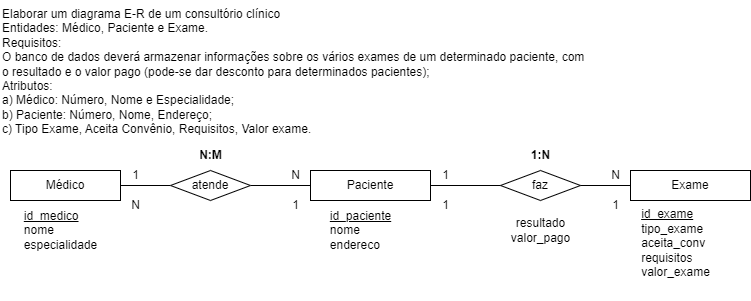

The diagram above was exported from draw.io. Its source (the exported page's mxGraphModel, read from the mxfile embedded in the PNG):
<mxGraphModel dx="824" dy="687" grid="1" gridSize="10" guides="1" tooltips="1" connect="1" arrows="1" fold="1" page="1" pageScale="1" pageWidth="827" pageHeight="1169" math="0" shadow="0">
  <root>
    <mxCell id="0" />
    <mxCell id="1" parent="0" />
    <mxCell id="H0pG7IaGCgMsZpMZMUOB-1" value="Elaborar um diagrama E-R de um consultório clínico&lt;br&gt;Entidades: Médico, Paciente e Exame.&lt;br&gt;Requisitos:&lt;br&gt;O banco de dados deverá armazenar informações sobre os vários exames de um determinado paciente, com o resultado e o valor pago (pode-se dar desconto para determinados pacientes);&lt;br&gt;Atributos:&lt;br&gt;a) Médico: Número, Nome e Especialidade;&lt;br&gt;b) Paciente: Número, Nome, Endereço;&lt;br&gt;c) Tipo Exame, Aceita Convênio, Requisitos, Valor exame." style="text;whiteSpace=wrap;html=1;" parent="1" vertex="1">
      <mxGeometry x="10" width="590" height="140" as="geometry" />
    </mxCell>
    <mxCell id="H0pG7IaGCgMsZpMZMUOB-7" style="edgeStyle=orthogonalEdgeStyle;rounded=0;orthogonalLoop=1;jettySize=auto;html=1;endArrow=none;endFill=0;startArrow=none;" parent="1" source="H0pG7IaGCgMsZpMZMUOB-9" target="H0pG7IaGCgMsZpMZMUOB-5" edge="1">
      <mxGeometry relative="1" as="geometry" />
    </mxCell>
    <mxCell id="H0pG7IaGCgMsZpMZMUOB-4" value="Médico" style="rounded=0;whiteSpace=wrap;html=1;" parent="1" vertex="1">
      <mxGeometry x="20" y="170" width="110" height="30" as="geometry" />
    </mxCell>
    <mxCell id="H0pG7IaGCgMsZpMZMUOB-8" style="edgeStyle=orthogonalEdgeStyle;rounded=0;orthogonalLoop=1;jettySize=auto;html=1;endArrow=none;endFill=0;" parent="1" source="H0pG7IaGCgMsZpMZMUOB-5" target="H0pG7IaGCgMsZpMZMUOB-6" edge="1">
      <mxGeometry relative="1" as="geometry" />
    </mxCell>
    <mxCell id="H0pG7IaGCgMsZpMZMUOB-5" value="Paciente" style="rounded=0;whiteSpace=wrap;html=1;" parent="1" vertex="1">
      <mxGeometry x="320" y="170" width="120" height="30" as="geometry" />
    </mxCell>
    <mxCell id="H0pG7IaGCgMsZpMZMUOB-6" value="Exame" style="rounded=0;whiteSpace=wrap;html=1;" parent="1" vertex="1">
      <mxGeometry x="640" y="170" width="120" height="30" as="geometry" />
    </mxCell>
    <mxCell id="H0pG7IaGCgMsZpMZMUOB-11" value="" style="edgeStyle=orthogonalEdgeStyle;rounded=0;orthogonalLoop=1;jettySize=auto;html=1;endArrow=none;endFill=0;" parent="1" source="H0pG7IaGCgMsZpMZMUOB-4" target="H0pG7IaGCgMsZpMZMUOB-9" edge="1">
      <mxGeometry relative="1" as="geometry">
        <mxPoint x="130" y="185" as="sourcePoint" />
        <mxPoint x="320" y="185" as="targetPoint" />
      </mxGeometry>
    </mxCell>
    <mxCell id="H0pG7IaGCgMsZpMZMUOB-9" value="atende" style="rhombus;whiteSpace=wrap;html=1;" parent="1" vertex="1">
      <mxGeometry x="180" y="170" width="80" height="30" as="geometry" />
    </mxCell>
    <mxCell id="H0pG7IaGCgMsZpMZMUOB-12" value="faz" style="rhombus;whiteSpace=wrap;html=1;" parent="1" vertex="1">
      <mxGeometry x="510" y="170" width="80" height="30" as="geometry" />
    </mxCell>
    <mxCell id="H0pG7IaGCgMsZpMZMUOB-13" value="&lt;div style=&quot;text-align: left;&quot;&gt;&lt;span style=&quot;background-color: initial;&quot;&gt;&lt;u&gt;id_medico&lt;/u&gt;&lt;/span&gt;&lt;/div&gt;&lt;div style=&quot;text-align: left;&quot;&gt;&lt;span style=&quot;background-color: initial;&quot;&gt;nome&lt;/span&gt;&lt;/div&gt;&lt;div style=&quot;text-align: left;&quot;&gt;&lt;span style=&quot;background-color: initial;&quot;&gt;especialidade&lt;/span&gt;&lt;/div&gt;" style="text;html=1;align=center;verticalAlign=middle;resizable=0;points=[];autosize=1;strokeColor=none;fillColor=none;" parent="1" vertex="1">
      <mxGeometry x="20" y="200" width="100" height="60" as="geometry" />
    </mxCell>
    <mxCell id="H0pG7IaGCgMsZpMZMUOB-14" value="&lt;div style=&quot;text-align: left;&quot;&gt;&lt;span style=&quot;background-color: initial;&quot;&gt;&lt;u&gt;id_paciente&lt;/u&gt;&lt;/span&gt;&lt;/div&gt;&lt;div style=&quot;text-align: left;&quot;&gt;&lt;span style=&quot;background-color: initial;&quot;&gt;nome&lt;/span&gt;&lt;/div&gt;&lt;div style=&quot;text-align: left;&quot;&gt;&lt;span style=&quot;background-color: initial;&quot;&gt;endereco&lt;/span&gt;&lt;/div&gt;" style="text;html=1;align=center;verticalAlign=middle;resizable=0;points=[];autosize=1;strokeColor=none;fillColor=none;" parent="1" vertex="1">
      <mxGeometry x="330" y="200" width="80" height="60" as="geometry" />
    </mxCell>
    <mxCell id="H0pG7IaGCgMsZpMZMUOB-15" value="&lt;div style=&quot;text-align: left;&quot;&gt;&lt;span style=&quot;background-color: initial;&quot;&gt;&lt;u&gt;id_exame&lt;/u&gt;&lt;/span&gt;&lt;/div&gt;&lt;div style=&quot;text-align: left;&quot;&gt;&lt;span style=&quot;background-color: initial;&quot;&gt;tipo_exame&lt;/span&gt;&lt;/div&gt;&lt;div style=&quot;text-align: left;&quot;&gt;&lt;span style=&quot;background-color: initial;&quot;&gt;aceita_conv&lt;/span&gt;&lt;/div&gt;&lt;div style=&quot;text-align: left;&quot;&gt;&lt;span style=&quot;background-color: initial;&quot;&gt;requisitos&lt;/span&gt;&lt;/div&gt;&lt;div style=&quot;text-align: left;&quot;&gt;&lt;span style=&quot;background-color: initial;&quot;&gt;valor_exame&lt;/span&gt;&lt;/div&gt;&lt;div style=&quot;text-align: left;&quot;&gt;&lt;span style=&quot;background-color: initial;&quot;&gt;&lt;br&gt;&lt;/span&gt;&lt;/div&gt;" style="text;html=1;align=center;verticalAlign=middle;resizable=0;points=[];autosize=1;strokeColor=none;fillColor=none;" parent="1" vertex="1">
      <mxGeometry x="640" y="200" width="90" height="100" as="geometry" />
    </mxCell>
    <mxCell id="H0pG7IaGCgMsZpMZMUOB-16" value="1" style="text;html=1;align=center;verticalAlign=middle;resizable=0;points=[];autosize=1;strokeColor=none;fillColor=none;" parent="1" vertex="1">
      <mxGeometry x="130" y="160" width="30" height="30" as="geometry" />
    </mxCell>
    <mxCell id="H0pG7IaGCgMsZpMZMUOB-17" value="N" style="text;html=1;align=center;verticalAlign=middle;resizable=0;points=[];autosize=1;strokeColor=none;fillColor=none;" parent="1" vertex="1">
      <mxGeometry x="290" y="160" width="30" height="30" as="geometry" />
    </mxCell>
    <mxCell id="H0pG7IaGCgMsZpMZMUOB-18" value="1" style="text;html=1;align=center;verticalAlign=middle;resizable=0;points=[];autosize=1;strokeColor=none;fillColor=none;" parent="1" vertex="1">
      <mxGeometry x="440" y="160" width="30" height="30" as="geometry" />
    </mxCell>
    <mxCell id="H0pG7IaGCgMsZpMZMUOB-22" value="N" style="text;html=1;align=center;verticalAlign=middle;resizable=0;points=[];autosize=1;strokeColor=none;fillColor=none;" parent="1" vertex="1">
      <mxGeometry x="610" y="160" width="30" height="30" as="geometry" />
    </mxCell>
    <mxCell id="H0pG7IaGCgMsZpMZMUOB-23" value="1" style="text;html=1;align=center;verticalAlign=middle;resizable=0;points=[];autosize=1;strokeColor=none;fillColor=none;" parent="1" vertex="1">
      <mxGeometry x="610" y="190" width="30" height="30" as="geometry" />
    </mxCell>
    <mxCell id="H0pG7IaGCgMsZpMZMUOB-24" value="1" style="text;html=1;align=center;verticalAlign=middle;resizable=0;points=[];autosize=1;strokeColor=none;fillColor=none;" parent="1" vertex="1">
      <mxGeometry x="440" y="190" width="30" height="30" as="geometry" />
    </mxCell>
    <mxCell id="H0pG7IaGCgMsZpMZMUOB-25" value="1" style="text;html=1;align=center;verticalAlign=middle;resizable=0;points=[];autosize=1;strokeColor=none;fillColor=none;" parent="1" vertex="1">
      <mxGeometry x="290" y="190" width="30" height="30" as="geometry" />
    </mxCell>
    <mxCell id="H0pG7IaGCgMsZpMZMUOB-26" value="N" style="text;html=1;align=center;verticalAlign=middle;resizable=0;points=[];autosize=1;strokeColor=none;fillColor=none;" parent="1" vertex="1">
      <mxGeometry x="130" y="190" width="30" height="30" as="geometry" />
    </mxCell>
    <mxCell id="H0pG7IaGCgMsZpMZMUOB-28" value="N:M" style="text;html=1;align=center;verticalAlign=middle;resizable=0;points=[];autosize=1;strokeColor=none;fillColor=none;fontStyle=1" parent="1" vertex="1">
      <mxGeometry x="195" y="140" width="50" height="30" as="geometry" />
    </mxCell>
    <mxCell id="H0pG7IaGCgMsZpMZMUOB-29" value="1:N" style="text;html=1;align=center;verticalAlign=middle;resizable=0;points=[];autosize=1;strokeColor=none;fillColor=none;fontStyle=1" parent="1" vertex="1">
      <mxGeometry x="530" y="140" width="40" height="30" as="geometry" />
    </mxCell>
    <mxCell id="H0pG7IaGCgMsZpMZMUOB-30" value="resultado&lt;br&gt;valor_pago" style="text;html=1;align=center;verticalAlign=middle;resizable=0;points=[];autosize=1;strokeColor=none;fillColor=none;" parent="1" vertex="1">
      <mxGeometry x="510" y="210" width="80" height="40" as="geometry" />
    </mxCell>
  </root>
</mxGraphModel>